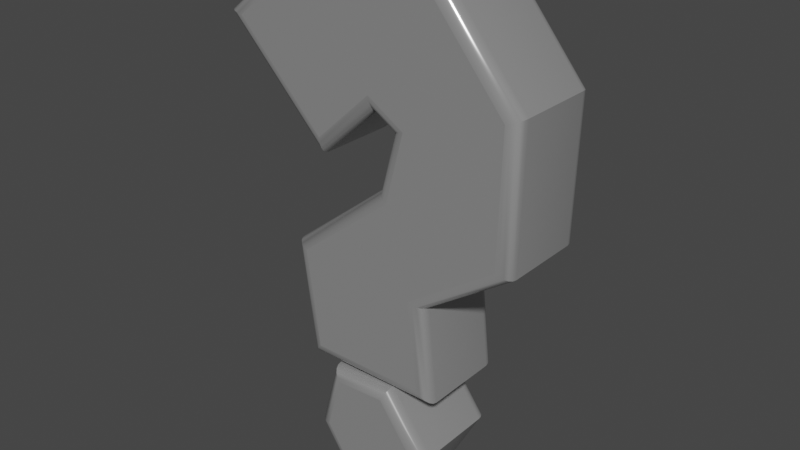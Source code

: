 # Source: questionmark.blend  (saved by Blender 3.0.42; exported with 4.5.12 LTS)
import bpy
from mathutils import Matrix  # noqa: F401  (used for matrix-valued properties, if any)

bpy.ops.wm.read_factory_settings(use_empty=True)
scene = bpy.context.scene
scene.name = 'Scene'

# ---- collections
col_collection = bpy.data.collections.new('Collection'); scene.collection.children.link(col_collection)

# ---- materials (node trees are filled in below, after node groups)
mat_material_003 = bpy.data.materials.new('Material.003')
mat_material_003.use_transparent_shadow = False

# ---- node groups
ng_auto_smooth = bpy.data.node_groups.new('Auto Smooth', 'GeometryNodeTree')
_s = ng_auto_smooth.interface.new_socket(name='Geometry', in_out='OUTPUT', socket_type='NodeSocketGeometry')
_s = ng_auto_smooth.interface.new_socket(name='Geometry', in_out='INPUT', socket_type='NodeSocketGeometry')
_s = ng_auto_smooth.interface.new_socket(name='Angle', in_out='INPUT', socket_type='NodeSocketFloat')
_s.subtype = 'ANGLE'
_s.min_value = 0.0
_s.max_value = 3.142
ng_auto_smooth.is_modifier = True
_N = ng_auto_smooth.nodes; _L = ng_auto_smooth.links
n0 = _N.new('NodeGroupOutput'); n0.name = 'Group Output'; n0.location = (480, -100)
n1 = _N.new('NodeGroupInput'); n1.name = 'Group Input'; n1.location = (-420, -300)
n2 = _N.new('NodeGroupInput'); n2.name = 'Group Input.001'; n2.location = (-60, -100)
n3 = _N.new('GeometryNodeSetShadeSmooth'); n3.name = 'Set Shade Smooth'; n3.location = (120, -100)
n3.domain = 'EDGE'
n4 = _N.new('GeometryNodeSetShadeSmooth'); n4.name = 'Set Shade Smooth.001'; n4.location = (300, -100)
n5 = _N.new('GeometryNodeInputMeshEdgeAngle'); n5.name = 'Edge Angle'; n5.location = (-420, -220)
n6 = _N.new('GeometryNodeInputEdgeSmooth'); n6.name = 'Is Edge Smooth'; n6.location = (-60, -160)
n7 = _N.new('GeometryNodeInputShadeSmooth'); n7.name = 'Is Face Smooth'; n7.location = (-240, -340)
n8 = _N.new('FunctionNodeBooleanMath'); n8.name = 'Boolean Math'; n8.location = (-60, -220)
n9 = _N.new('FunctionNodeCompare'); n9.name = 'Compare'; n9.location = (-240, -180)
n9.operation = 'LESS_EQUAL'
_L.new(n5.outputs[0], n9.inputs[0])
_L.new(n4.outputs[0], n0.inputs[0])
_L.new(n1.outputs[1], n9.inputs[1])
_L.new(n9.outputs[0], n8.inputs[0])
_L.new(n7.outputs[0], n8.inputs[1])
_L.new(n2.outputs[0], n3.inputs[0])
_L.new(n6.outputs[0], n3.inputs[1])
_L.new(n3.outputs[0], n4.inputs[0])
_L.new(n8.outputs[0], n3.inputs[2])
n0.is_active_output = True

# ---- material node trees
mat_material_003.use_nodes = True; mat_material_003.node_tree.nodes.clear()
_N = mat_material_003.node_tree.nodes; _L = mat_material_003.node_tree.links
n0 = _N.new('ShaderNodeOutputMaterial'); n0.name = 'Material Output'; n0.location = (300, 300)
n1 = _N.new('ShaderNodeBsdfPrincipled'); n1.name = 'Principled BSDF'; n1.location = (10, 300)
n1.distribution = 'GGX'
n1.subsurface_method = 'RANDOM_WALK_SKIN'
n1.inputs[0].default_value = (0.5008, 0.5008, 0.5008, 1.0)
n1.inputs[1].default_value = 0.5485
n1.inputs[2].default_value = 0.1939
n1.inputs[3].default_value = 1.45
n1.inputs[27].default_value = (0.0, 0.0, 0.0, 1.0)
n1.inputs[28].default_value = 1.0
_L.new(n1.outputs[0], n0.inputs[0])
n0.is_active_output = True

# ---- world
world_world = bpy.data.worlds.new('World'); scene.world = world_world
world_world.use_nodes = True; world_world.node_tree.nodes.clear()
_N = world_world.node_tree.nodes; _L = world_world.node_tree.links
n0 = _N.new('ShaderNodeOutputWorld'); n0.name = 'World Output'; n0.location = (300, 300)
n1 = _N.new('ShaderNodeBackground'); n1.name = 'Background'; n1.location = (10, 300)
n1.inputs[0].default_value = (0.05088, 0.05088, 0.05088, 1.0)
_L.new(n1.outputs[0], n0.inputs[0])
n0.is_active_output = True
world_world.color = (0.05088, 0.05088, 0.05088)
world_world.use_sun_shadow = False
world_world.sun_shadow_jitter_overblur = 0.0

# ---- meshes
me_text = bpy.data.meshes.new('Text')
me_text.from_pydata([(-0.103, -0.2303, 0.08), (-0.0463, -0.3073, 0.08), (-0.08176, -0.3732, 0.08), (-0.1719, -0.3762, 0.08), (-0.2084, -0.3215, 0.08), (-0.1841, -0.2344, 0.08), (-0.2418, -0.02669, 0.08), (-0.08885, 0.09489, 0.08), (-0.06048, 0.2043, 0.08), (-0.1192, 0.2408, 0.08), (-0.2084, 0.1587, 0.08), (-0.3482, 0.3036, 0.08), (-0.2155, 0.413, 0.08), (-0.03616, 0.413, 0.08), (0.09453, 0.255, 0.08), (0.08947, 0.05335, 0.08), (-0.05136, -0.04189, 0.08), (-0.03616, -0.1837, 0.08), (-0.2206, -0.1837, 0.08), (-0.103, -0.2303, -0.08), (-0.0463, -0.3073, -0.08), (-0.08176, -0.3732, -0.08), (-0.1719, -0.3762, -0.08), (-0.2084, -0.3215, -0.08), (-0.1841, -0.2344, -0.08), (-0.2418, -0.02669, -0.08), (-0.08885, 0.09489, -0.08), (-0.06048, 0.2043, -0.08), (-0.1192, 0.2408, -0.08), (-0.2084, 0.1587, -0.08), (-0.3482, 0.3036, -0.08), (-0.2155, 0.413, -0.08), (-0.03616, 0.413, -0.08), (0.09453, 0.255, -0.08), (0.08947, 0.05335, -0.08), (-0.05136, -0.04189, -0.08), (-0.03616, -0.1837, -0.08), (-0.2206, -0.1837, -0.08), (-0.103, -0.2303, -0.08), (-0.1, -0.224, -0.07902), (-0.09731, -0.2183, -0.07618), (-0.09516, -0.2137, -0.07176), (-0.09378, -0.2108, -0.06618), (-0.0933, -0.2098, -0.06), (-0.0933, -0.2098, 0.06), (-0.09378, -0.2108, 0.06618), (-0.09516, -0.2137, 0.07176), (-0.09731, -0.2183, 0.07618), (-0.1, -0.224, 0.07902), (-0.103, -0.2303, 0.08), (-0.0463, -0.3073, -0.08), (-0.039, -0.3068, -0.07902), (-0.03242, -0.3064, -0.07618), (-0.02719, -0.306, -0.07176), (-0.02384, -0.3057, -0.06618), (-0.02268, -0.3057, -0.06), (-0.02268, -0.3057, 0.06), (-0.02384, -0.3057, 0.06618), (-0.02719, -0.306, 0.07176), (-0.03242, -0.3064, 0.07618), (-0.039, -0.3068, 0.07902), (-0.0463, -0.3073, 0.08), (-0.08176, -0.3732, -0.08), (-0.078, -0.3792, -0.07902), (-0.07461, -0.3847, -0.07618), (-0.07192, -0.3891, -0.07176), (-0.07019, -0.3918, -0.06618), (-0.0696, -0.3928, -0.06), (-0.0696, -0.3928, 0.06), (-0.07019, -0.3918, 0.06618), (-0.07192, -0.3891, 0.07176), (-0.07461, -0.3847, 0.07618), (-0.078, -0.3792, 0.07902), (-0.08176, -0.3732, 0.08), (-0.1719, -0.3762, -0.08), (-0.1752, -0.3825, -0.07902), (-0.1781, -0.3882, -0.07618), (-0.1804, -0.3927, -0.07176), (-0.1819, -0.3956, -0.06618), (-0.1824, -0.3966, -0.06), (-0.1824, -0.3966, 0.06), (-0.1819, -0.3956, 0.06618), (-0.1804, -0.3927, 0.07176), (-0.1781, -0.3882, 0.07618), (-0.1752, -0.3825, 0.07902), (-0.1719, -0.3762, 0.08), (-0.2084, -0.3215, -0.08), (-0.2151, -0.3226, -0.07902), (-0.2212, -0.3236, -0.07618), (-0.226, -0.3243, -0.07176), (-0.2291, -0.3248, -0.06618), (-0.2301, -0.325, -0.06), (-0.2301, -0.325, 0.06), (-0.2291, -0.3248, 0.06618), (-0.226, -0.3243, 0.07176), (-0.2212, -0.3236, 0.07618), (-0.2151, -0.3226, 0.07902), (-0.2084, -0.3215, 0.08), (-0.1841, -0.2344, -0.08), (-0.1888, -0.2284, -0.07902), (-0.1931, -0.2231, -0.07618), (-0.1965, -0.2188, -0.07176), (-0.1987, -0.2161, -0.06618), (-0.1995, -0.2151, -0.06), (-0.1995, -0.2151, 0.06), (-0.1987, -0.2161, 0.06618), (-0.1965, -0.2188, 0.07176), (-0.1931, -0.2231, 0.07618), (-0.1888, -0.2284, 0.07902), (-0.1841, -0.2344, 0.08), (-0.2418, -0.02669, -0.08), (-0.2484, -0.02404, -0.07902), (-0.2544, -0.02164, -0.07618), (-0.2591, -0.01974, -0.07176), (-0.2621, -0.01853, -0.06618), (-0.2632, -0.0181, -0.06), (-0.2632, -0.0181, 0.06), (-0.2621, -0.01853, 0.06618), (-0.2591, -0.01974, 0.07176), (-0.2544, -0.02164, 0.07618), (-0.2484, -0.02404, 0.07902), (-0.2418, -0.02669, 0.08), (-0.08885, 0.09489, -0.08), (-0.09431, 0.09844, -0.07902), (-0.09924, 0.1016, -0.07618), (-0.1032, 0.1042, -0.07176), (-0.1057, 0.1058, -0.06618), (-0.1065, 0.1064, -0.06), (-0.1065, 0.1064, 0.06), (-0.1057, 0.1058, 0.06618), (-0.1032, 0.1042, 0.07176), (-0.09924, 0.1016, 0.07618), (-0.09431, 0.09844, 0.07902), (-0.08885, 0.09489, 0.08), (-0.06048, 0.2043, -0.08), (-0.0676, 0.2015, -0.07902), (-0.07403, 0.1989, -0.07618), (-0.07913, 0.1968, -0.07176), (-0.08241, 0.1955, -0.06618), (-0.08353, 0.1951, -0.06), (-0.08353, 0.1951, 0.06), (-0.08241, 0.1955, 0.06618), (-0.07913, 0.1968, 0.07176), (-0.07403, 0.1989, 0.07618), (-0.0676, 0.2015, 0.07902), (-0.06048, 0.2043, 0.08), (-0.1192, 0.2408, -0.08), (-0.1185, 0.2331, -0.07902), (-0.1179, 0.2261, -0.07618), (-0.1173, 0.2206, -0.07176), (-0.117, 0.217, -0.06618), (-0.1169, 0.2158, -0.06), (-0.1169, 0.2158, 0.06), (-0.117, 0.217, 0.06618), (-0.1173, 0.2206, 0.07176), (-0.1179, 0.2261, 0.07618), (-0.1185, 0.2331, 0.07902), (-0.1192, 0.2408, 0.08), (-0.2084, 0.1587, -0.08), (-0.2087, 0.1501, -0.07902), (-0.2089, 0.1423, -0.07618), (-0.2091, 0.1361, -0.07176), (-0.2092, 0.1321, -0.06618), (-0.2092, 0.1308, -0.06), (-0.2092, 0.1308, 0.06), (-0.2092, 0.1321, 0.06618), (-0.2091, 0.1361, 0.07176), (-0.2089, 0.1423, 0.07618), (-0.2087, 0.1501, 0.07902), (-0.2084, 0.1587, 0.08), (-0.3482, 0.3036, -0.08), (-0.3573, 0.3041, -0.07902), (-0.3655, 0.3046, -0.07618), (-0.372, 0.305, -0.07176), (-0.3762, 0.3052, -0.06618), (-0.3776, 0.3053, -0.06), (-0.3776, 0.3053, 0.06), (-0.3762, 0.3052, 0.06618), (-0.372, 0.305, 0.07176), (-0.3655, 0.3046, 0.07618), (-0.3573, 0.3041, 0.07902), (-0.3482, 0.3036, 0.08), (-0.2155, 0.413, -0.08), (-0.2177, 0.4192, -0.07902), (-0.2197, 0.4248, -0.07618), (-0.2213, 0.4292, -0.07176), (-0.2223, 0.432, -0.06618), (-0.2227, 0.433, -0.06), (-0.2227, 0.433, 0.06), (-0.2223, 0.432, 0.06618), (-0.2213, 0.4292, 0.07176), (-0.2197, 0.4248, 0.07618), (-0.2177, 0.4192, 0.07902), (-0.2155, 0.413, 0.08), (-0.03616, 0.413, -0.08), (-0.03326, 0.4192, -0.07902), (-0.03063, 0.4248, -0.07618), (-0.02855, 0.4292, -0.07176), (-0.02721, 0.432, -0.06618), (-0.02675, 0.433, -0.06), (-0.02675, 0.433, 0.06), (-0.02721, 0.432, 0.06618), (-0.02855, 0.4292, 0.07176), (-0.03063, 0.4248, 0.07618), (-0.03326, 0.4192, 0.07902), (-0.03616, 0.413, 0.08), (0.09453, 0.255, -0.08), (0.1008, 0.2571, -0.07902), (0.1064, 0.2591, -0.07618), (0.1109, 0.2606, -0.07176), (0.1137, 0.2616, -0.06618), (0.1147, 0.262, -0.06), (0.1147, 0.262, 0.06), (0.1137, 0.2616, 0.06618), (0.1109, 0.2606, 0.07176), (0.1064, 0.2591, 0.07618), (0.1008, 0.2571, 0.07902), (0.09453, 0.255, 0.08), (0.08947, 0.05335, -0.08), (0.09557, 0.05002, -0.07902), (0.1011, 0.04701, -0.07618), (0.1054, 0.04462, -0.07176), (0.1082, 0.04308, -0.06618), (0.1092, 0.04255, -0.06), (0.1092, 0.04255, 0.06), (0.1082, 0.04308, 0.06618), (0.1054, 0.04462, 0.07176), (0.1011, 0.04701, 0.07618), (0.09557, 0.05002, 0.07902), (0.08947, 0.05335, 0.08), (-0.05136, -0.04189, -0.08), (-0.04482, -0.04492, -0.07902), (-0.03892, -0.04766, -0.07618), (-0.03424, -0.04984, -0.07176), (-0.03123, -0.05123, -0.06618), (-0.03019, -0.05171, -0.06), (-0.03019, -0.05171, 0.06), (-0.03123, -0.05123, 0.06618), (-0.03424, -0.04984, 0.07176), (-0.03892, -0.04766, 0.07618), (-0.04482, -0.04492, 0.07902), (-0.05136, -0.04189, 0.08), (-0.03616, -0.1837, -0.08), (-0.02929, -0.1899, -0.07902), (-0.02308, -0.1955, -0.07618), (-0.01816, -0.1999, -0.07176), (-0.015, -0.2028, -0.06618), (-0.01391, -0.2037, -0.06), (-0.01391, -0.2037, 0.06), (-0.015, -0.2028, 0.06618), (-0.01816, -0.1999, 0.07176), (-0.02308, -0.1955, 0.07618), (-0.02929, -0.1899, 0.07902), (-0.03616, -0.1837, 0.08), (-0.2206, -0.1837, -0.08), (-0.226, -0.1899, -0.07902), (-0.2308, -0.1955, -0.07618), (-0.2347, -0.1999, -0.07176), (-0.2372, -0.2028, -0.06618), (-0.238, -0.2037, -0.06), (-0.238, -0.2037, 0.06), (-0.2372, -0.2028, 0.06618), (-0.2347, -0.1999, 0.07176), (-0.2308, -0.1955, 0.07618), (-0.226, -0.1899, 0.07902), (-0.2206, -0.1837, 0.08)], [], [(11, 13, 12), (11, 14, 13), (10, 9, 11), (9, 14, 11), (9, 8, 14), (8, 15, 14), (7, 15, 8), (6, 15, 7), (6, 16, 15), (18, 16, 6), (18, 17, 16), (5, 1, 0), (4, 1, 5), (4, 2, 1), (3, 2, 4), (30, 31, 32), (30, 32, 33), (29, 30, 28), (28, 30, 33), (28, 33, 27), (27, 33, 34), (26, 27, 34), (25, 26, 34), (25, 34, 35), (37, 25, 35), (37, 35, 36), (24, 19, 20), (23, 24, 20), (23, 20, 21), (22, 23, 21), (39, 51, 50, 38), (40, 52, 51, 39), (41, 53, 52, 40), (42, 54, 53, 41), (43, 55, 54, 42), (44, 56, 55, 43), (45, 57, 56, 44), (46, 58, 57, 45), (47, 59, 58, 46), (48, 60, 59, 47), (49, 61, 60, 48), (51, 63, 62, 50), (52, 64, 63, 51), (53, 65, 64, 52), (54, 66, 65, 53), (55, 67, 66, 54), (56, 68, 67, 55), (57, 69, 68, 56), (58, 70, 69, 57), (59, 71, 70, 58), (60, 72, 71, 59), (61, 73, 72, 60), (63, 75, 74, 62), (64, 76, 75, 63), (65, 77, 76, 64), (66, 78, 77, 65), (67, 79, 78, 66), (68, 80, 79, 67), (69, 81, 80, 68), (70, 82, 81, 69), (71, 83, 82, 70), (72, 84, 83, 71), (73, 85, 84, 72), (75, 87, 86, 74), (76, 88, 87, 75), (77, 89, 88, 76), (78, 90, 89, 77), (79, 91, 90, 78), (80, 92, 91, 79), (81, 93, 92, 80), (82, 94, 93, 81), (83, 95, 94, 82), (84, 96, 95, 83), (85, 97, 96, 84), (87, 99, 98, 86), (88, 100, 99, 87), (89, 101, 100, 88), (90, 102, 101, 89), (91, 103, 102, 90), (92, 104, 103, 91), (93, 105, 104, 92), (94, 106, 105, 93), (95, 107, 106, 94), (96, 108, 107, 95), (97, 109, 108, 96), (99, 39, 38, 98), (100, 40, 39, 99), (101, 41, 40, 100), (102, 42, 41, 101), (103, 43, 42, 102), (104, 44, 43, 103), (105, 45, 44, 104), (106, 46, 45, 105), (107, 47, 46, 106), (108, 48, 47, 107), (109, 49, 48, 108), (111, 123, 122, 110), (112, 124, 123, 111), (113, 125, 124, 112), (114, 126, 125, 113), (115, 127, 126, 114), (116, 128, 127, 115), (117, 129, 128, 116), (118, 130, 129, 117), (119, 131, 130, 118), (120, 132, 131, 119), (121, 133, 132, 120), (123, 135, 134, 122), (124, 136, 135, 123), (125, 137, 136, 124), (126, 138, 137, 125), (127, 139, 138, 126), (128, 140, 139, 127), (129, 141, 140, 128), (130, 142, 141, 129), (131, 143, 142, 130), (132, 144, 143, 131), (133, 145, 144, 132), (135, 147, 146, 134), (136, 148, 147, 135), (137, 149, 148, 136), (138, 150, 149, 137), (139, 151, 150, 138), (140, 152, 151, 139), (141, 153, 152, 140), (142, 154, 153, 141), (143, 155, 154, 142), (144, 156, 155, 143), (145, 157, 156, 144), (147, 159, 158, 146), (148, 160, 159, 147), (149, 161, 160, 148), (150, 162, 161, 149), (151, 163, 162, 150), (152, 164, 163, 151), (153, 165, 164, 152), (154, 166, 165, 153), (155, 167, 166, 154), (156, 168, 167, 155), (157, 169, 168, 156), (159, 171, 170, 158), (160, 172, 171, 159), (161, 173, 172, 160), (162, 174, 173, 161), (163, 175, 174, 162), (164, 176, 175, 163), (165, 177, 176, 164), (166, 178, 177, 165), (167, 179, 178, 166), (168, 180, 179, 167), (169, 181, 180, 168), (171, 183, 182, 170), (172, 184, 183, 171), (173, 185, 184, 172), (174, 186, 185, 173), (175, 187, 186, 174), (176, 188, 187, 175), (177, 189, 188, 176), (178, 190, 189, 177), (179, 191, 190, 178), (180, 192, 191, 179), (181, 193, 192, 180), (183, 195, 194, 182), (184, 196, 195, 183), (185, 197, 196, 184), (186, 198, 197, 185), (187, 199, 198, 186), (188, 200, 199, 187), (189, 201, 200, 188), (190, 202, 201, 189), (191, 203, 202, 190), (192, 204, 203, 191), (193, 205, 204, 192), (195, 207, 206, 194), (196, 208, 207, 195), (197, 209, 208, 196), (198, 210, 209, 197), (199, 211, 210, 198), (200, 212, 211, 199), (201, 213, 212, 200), (202, 214, 213, 201), (203, 215, 214, 202), (204, 216, 215, 203), (205, 217, 216, 204), (207, 219, 218, 206), (208, 220, 219, 207), (209, 221, 220, 208), (210, 222, 221, 209), (211, 223, 222, 210), (212, 224, 223, 211), (213, 225, 224, 212), (214, 226, 225, 213), (215, 227, 226, 214), (216, 228, 227, 215), (217, 229, 228, 216), (219, 231, 230, 218), (220, 232, 231, 219), (221, 233, 232, 220), (222, 234, 233, 221), (223, 235, 234, 222), (224, 236, 235, 223), (225, 237, 236, 224), (226, 238, 237, 225), (227, 239, 238, 226), (228, 240, 239, 227), (229, 241, 240, 228), (231, 243, 242, 230), (232, 244, 243, 231), (233, 245, 244, 232), (234, 246, 245, 233), (235, 247, 246, 234), (236, 248, 247, 235), (237, 249, 248, 236), (238, 250, 249, 237), (239, 251, 250, 238), (240, 252, 251, 239), (241, 253, 252, 240), (243, 255, 254, 242), (244, 256, 255, 243), (245, 257, 256, 244), (246, 258, 257, 245), (247, 259, 258, 246), (248, 260, 259, 247), (249, 261, 260, 248), (250, 262, 261, 249), (251, 263, 262, 250), (252, 264, 263, 251), (253, 265, 264, 252), (255, 111, 110, 254), (256, 112, 111, 255), (257, 113, 112, 256), (258, 114, 113, 257), (259, 115, 114, 258), (260, 116, 115, 259), (261, 117, 116, 260), (262, 118, 117, 261), (263, 119, 118, 262), (264, 120, 119, 263), (265, 121, 120, 264)])
me_text.polygons.foreach_set('use_smooth', [0, 0, 0, 0, 0, 0, 0, 0, 0, 0, 0, 0, 0, 0, 0, 0, 0, 0, 0, 0, 0, 0, 0, 0, 0, 0, 0, 0, 0, 0, 1, 1, 1, 1, 1, 1, 1, 1, 1, 1, 1, 1, 1, 1, 1, 1, 1, 1, 1, 1, 1, 1, 1, 1, 1, 1, 1, 1, 1, 1, 1, 1, 1, 1, 1, 1, 1, 1, 1, 1, 1, 1, 1, 1, 1, 1, 1, 1, 1, 1, 1, 1, 1, 1, 1, 1, 1, 1, 1, 1, 1, 1, 1, 1, 1, 1, 1, 1, 1, 1, 1, 1, 1, 1, 1, 1, 1, 1, 1, 1, 1, 1, 1, 1, 1, 1, 1, 1, 1, 1, 1, 1, 1, 1, 1, 1, 1, 1, 1, 1, 1, 1, 1, 1, 1, 1, 1, 1, 1, 1, 1, 1, 1, 1, 1, 1, 1, 1, 1, 1, 1, 1, 1, 1, 1, 1, 1, 1, 1, 1, 1, 1, 1, 1, 1, 1, 1, 1, 1, 1, 1, 1, 1, 1, 1, 1, 1, 1, 1, 1, 1, 1, 1, 1, 1, 1, 1, 1, 1, 1, 1, 1, 1, 1, 1, 1, 1, 1, 1, 1, 1, 1, 1, 1, 1, 1, 1, 1, 1, 1, 1, 1, 1, 1, 1, 1, 1, 1, 1, 1, 1, 1, 1, 1, 1, 1, 1, 1, 1, 1, 1, 1, 1, 1, 1, 1, 1, 1, 1])
_uv = me_text.uv_layers.new(name='UVMap')
_uv.uv.foreach_set('vector', [0.6111, 0.0, 0.7222, 0.0, 0.6667, 0.0, 0.6111, 0.0, 0.7778, 0.0, 0.7222, 0.0, 0.5556, 0.0, 0.5, 0.0, 0.6111, 0.0, 0.5, 0.0, 0.7778, 0.0, 0.6111, 0.0, 0.5, 0.0, 0.4444, 0.0, 0.7778, 0.0, 0.4444, 0.0, 0.8333, 0.0, 0.7778, 0.0, 0.3889, 0.0, 0.8333, 0.0, 0.4444, 0.0, 0.3333, 0.0, 0.8333, 0.0, 0.3889, 0.0, 0.3333, 0.0, 0.8889, 0.0, 0.8333, 0.0, 1.0, 0.0, 0.8889, 0.0, 0.3333, 0.0, 1.0, 0.0, 0.9444, 0.0, 0.8889, 0.0, 0.2778, 0.0, 0.05556, 0.0, 0.0, 0.0, 0.2222, 0.0, 0.05556, 0.0, 0.2778, 0.0, 0.2222, 0.0, 0.1111, 0.0, 0.05556, 0.0, 0.1667, 0.0, 0.1111, 0.0, 0.2222, 0.0, 0.6111, 0.0, 0.6667, 0.0, 0.7222, 0.0, 0.6111, 0.0, 0.7222, 0.0, 0.7778, 0.0, 0.5556, 0.0, 0.6111, 0.0, 0.5, 0.0, 0.5, 0.0, 0.6111, 0.0, 0.7778, 0.0, 0.5, 0.0, 0.7778, 0.0, 0.4444, 0.0, 0.4444, 0.0, 0.7778, 0.0, 0.8333, 0.0, 0.3889, 0.0, 0.4444, 0.0, 0.8333, 0.0, 0.3333, 0.0, 0.3889, 0.0, 0.8333, 0.0, 0.3333, 0.0, 0.8333, 0.0, 0.8889, 0.0, 1.0, 0.0, 0.3333, 0.0, 0.8889, 0.0, 1.0, 0.0, 0.8889, 0.0, 0.9444, 0.0, 0.2778, 0.0, 0.0, 0.0, 0.05556, 0.0, 0.2222, 0.0, 0.2778, 0.0, 0.05556, 0.0, 0.2222, 0.0, 0.05556, 0.0, 0.1111, 0.0, 0.1667, 0.0, 0.2222, 0.0, 0.1111, 0.0, 0.0, 0.09091, 0.1667, 0.09091, 0.1667, 0.0, 0.0, 0.0, 0.0, 0.1818, 0.1667, 0.1818, 0.1667, 0.09091, 0.0, 0.09091, 0.0, 0.2727, 0.1667, 0.2727, 0.1667, 0.1818, 0.0, 0.1818, 0.0, 0.3636, 0.1667, 0.3636, 0.1667, 0.2727, 0.0, 0.2727, 0.0, 0.4545, 0.1667, 0.4545, 0.1667, 0.3636, 0.0, 0.3636, 0.0, 0.5455, 0.1667, 0.5455, 0.1667, 0.4545, 0.0, 0.4545, 0.0, 0.6364, 0.1667, 0.6364, 0.1667, 0.5455, 0.0, 0.5455, 0.0, 0.7273, 0.1667, 0.7273, 0.1667, 0.6364, 0.0, 0.6364, 0.0, 0.8182, 0.1667, 0.8182, 0.1667, 0.7273, 0.0, 0.7273, 0.0, 0.9091, 0.1667, 0.9091, 0.1667, 0.8182, 0.0, 0.8182, 0.0, 1.0, 0.1667, 1.0, 0.1667, 0.9091, 0.0, 0.9091, 0.1667, 0.09091, 0.3333, 0.09091, 0.3333, 0.0, 0.1667, 0.0, 0.1667, 0.1818, 0.3333, 0.1818, 0.3333, 0.09091, 0.1667, 0.09091, 0.1667, 0.2727, 0.3333, 0.2727, 0.3333, 0.1818, 0.1667, 0.1818, 0.1667, 0.3636, 0.3333, 0.3636, 0.3333, 0.2727, 0.1667, 0.2727, 0.1667, 0.4545, 0.3333, 0.4545, 0.3333, 0.3636, 0.1667, 0.3636, 0.1667, 0.5455, 0.3333, 0.5455, 0.3333, 0.4545, 0.1667, 0.4545, 0.1667, 0.6364, 0.3333, 0.6364, 0.3333, 0.5455, 0.1667, 0.5455, 0.1667, 0.7273, 0.3333, 0.7273, 0.3333, 0.6364, 0.1667, 0.6364, 0.1667, 0.8182, 0.3333, 0.8182, 0.3333, 0.7273, 0.1667, 0.7273, 0.1667, 0.9091, 0.3333, 0.9091, 0.3333, 0.8182, 0.1667, 0.8182, 0.1667, 1.0, 0.3333, 1.0, 0.3333, 0.9091, 0.1667, 0.9091, 0.3333, 0.09091, 0.5, 0.09091, 0.5, 0.0, 0.3333, 0.0, 0.3333, 0.1818, 0.5, 0.1818, 0.5, 0.09091, 0.3333, 0.09091, 0.3333, 0.2727, 0.5, 0.2727, 0.5, 0.1818, 0.3333, 0.1818, 0.3333, 0.3636, 0.5, 0.3636, 0.5, 0.2727, 0.3333, 0.2727, 0.3333, 0.4545, 0.5, 0.4545, 0.5, 0.3636, 0.3333, 0.3636, 0.3333, 0.5455, 0.5, 0.5455, 0.5, 0.4545, 0.3333, 0.4545, 0.3333, 0.6364, 0.5, 0.6364, 0.5, 0.5455, 0.3333, 0.5455, 0.3333, 0.7273, 0.5, 0.7273, 0.5, 0.6364, 0.3333, 0.6364, 0.3333, 0.8182, 0.5, 0.8182, 0.5, 0.7273, 0.3333, 0.7273, 0.3333, 0.9091, 0.5, 0.9091, 0.5, 0.8182, 0.3333, 0.8182, 0.3333, 1.0, 0.5, 1.0, 0.5, 0.9091, 0.3333, 0.9091, 0.5, 0.09091, 0.6667, 0.09091, 0.6667, 0.0, 0.5, 0.0, 0.5, 0.1818, 0.6667, 0.1818, 0.6667, 0.09091, 0.5, 0.09091, 0.5, 0.2727, 0.6667, 0.2727, 0.6667, 0.1818, 0.5, 0.1818, 0.5, 0.3636, 0.6667, 0.3636, 0.6667, 0.2727, 0.5, 0.2727, 0.5, 0.4545, 0.6667, 0.4545, 0.6667, 0.3636, 0.5, 0.3636, 0.5, 0.5455, 0.6667, 0.5455, 0.6667, 0.4545, 0.5, 0.4545, 0.5, 0.6364, 0.6667, 0.6364, 0.6667, 0.5455, 0.5, 0.5455, 0.5, 0.7273, 0.6667, 0.7273, 0.6667, 0.6364, 0.5, 0.6364, 0.5, 0.8182, 0.6667, 0.8182, 0.6667, 0.7273, 0.5, 0.7273, 0.5, 0.9091, 0.6667, 0.9091, 0.6667, 0.8182, 0.5, 0.8182, 0.5, 1.0, 0.6667, 1.0, 0.6667, 0.9091, 0.5, 0.9091, 0.6667, 0.09091, 0.8333, 0.09091, 0.8333, 0.0, 0.6667, 0.0, 0.6667, 0.1818, 0.8333, 0.1818, 0.8333, 0.09091, 0.6667, 0.09091, 0.6667, 0.2727, 0.8333, 0.2727, 0.8333, 0.1818, 0.6667, 0.1818, 0.6667, 0.3636, 0.8333, 0.3636, 0.8333, 0.2727, 0.6667, 0.2727, 0.6667, 0.4545, 0.8333, 0.4545, 0.8333, 0.3636, 0.6667, 0.3636, 0.6667, 0.5455, 0.8333, 0.5455, 0.8333, 0.4545, 0.6667, 0.4545, 0.6667, 0.6364, 0.8333, 0.6364, 0.8333, 0.5455, 0.6667, 0.5455, 0.6667, 0.7273, 0.8333, 0.7273, 0.8333, 0.6364, 0.6667, 0.6364, 0.6667, 0.8182, 0.8333, 0.8182, 0.8333, 0.7273, 0.6667, 0.7273, 0.6667, 0.9091, 0.8333, 0.9091, 0.8333, 0.8182, 0.6667, 0.8182, 0.6667, 1.0, 0.8333, 1.0, 0.8333, 0.9091, 0.6667, 0.9091, 0.8333, 0.09091, 1.0, 0.09091, 1.0, 0.0, 0.8333, 0.0, 0.8333, 0.1818, 1.0, 0.1818, 1.0, 0.09091, 0.8333, 0.09091, 0.8333, 0.2727, 1.0, 0.2727, 1.0, 0.1818, 0.8333, 0.1818, 0.8333, 0.3636, 1.0, 0.3636, 1.0, 0.2727, 0.8333, 0.2727, 0.8333, 0.4545, 1.0, 0.4545, 1.0, 0.3636, 0.8333, 0.3636, 0.8333, 0.5455, 1.0, 0.5455, 1.0, 0.4545, 0.8333, 0.4545, 0.8333, 0.6364, 1.0, 0.6364, 1.0, 0.5455, 0.8333, 0.5455, 0.8333, 0.7273, 1.0, 0.7273, 1.0, 0.6364, 0.8333, 0.6364, 0.8333, 0.8182, 1.0, 0.8182, 1.0, 0.7273, 0.8333, 0.7273, 0.8333, 0.9091, 1.0, 0.9091, 1.0, 0.8182, 0.8333, 0.8182, 0.8333, 1.0, 1.0, 1.0, 1.0, 0.9091, 0.8333, 0.9091, 0.0, 0.09091, 0.07692, 0.09091, 0.07692, 0.0, 0.0, 0.0, 0.0, 0.1818, 0.07692, 0.1818, 0.07692, 0.09091, 0.0, 0.09091, 0.0, 0.2727, 0.07692, 0.2727, 0.07692, 0.1818, 0.0, 0.1818, 0.0, 0.3636, 0.07692, 0.3636, 0.07692, 0.2727, 0.0, 0.2727, 0.0, 0.4545, 0.07692, 0.4545, 0.07692, 0.3636, 0.0, 0.3636, 0.0, 0.5455, 0.07692, 0.5455, 0.07692, 0.4545, 0.0, 0.4545, 0.0, 0.6364, 0.07692, 0.6364, 0.07692, 0.5455, 0.0, 0.5455, 0.0, 0.7273, 0.07692, 0.7273, 0.07692, 0.6364, 0.0, 0.6364, 0.0, 0.8182, 0.07692, 0.8182, 0.07692, 0.7273, 0.0, 0.7273, 0.0, 0.9091, 0.07692, 0.9091, 0.07692, 0.8182, 0.0, 0.8182, 0.0, 1.0, 0.07692, 1.0, 0.07692, 0.9091, 0.0, 0.9091, 0.07692, 0.09091, 0.1538, 0.09091, 0.1538, 0.0, 0.07692, 0.0, 0.07692, 0.1818, 0.1538, 0.1818, 0.1538, 0.09091, 0.07692, 0.09091, 0.07692, 0.2727, 0.1538, 0.2727, 0.1538, 0.1818, 0.07692, 0.1818, 0.07692, 0.3636, 0.1538, 0.3636, 0.1538, 0.2727, 0.07692, 0.2727, 0.07692, 0.4545, 0.1538, 0.4545, 0.1538, 0.3636, 0.07692, 0.3636, 0.07692, 0.5455, 0.1538, 0.5455, 0.1538, 0.4545, 0.07692, 0.4545, 0.07692, 0.6364, 0.1538, 0.6364, 0.1538, 0.5455, 0.07692, 0.5455, 0.07692, 0.7273, 0.1538, 0.7273, 0.1538, 0.6364, 0.07692, 0.6364, 0.07692, 0.8182, 0.1538, 0.8182, 0.1538, 0.7273, 0.07692, 0.7273, 0.07692, 0.9091, 0.1538, 0.9091, 0.1538, 0.8182, 0.07692, 0.8182, 0.07692, 1.0, 0.1538, 1.0, 0.1538, 0.9091, 0.07692, 0.9091, 0.1538, 0.09091, 0.2308, 0.09091, 0.2308, 0.0, 0.1538, 0.0, 0.1538, 0.1818, 0.2308, 0.1818, 0.2308, 0.09091, 0.1538, 0.09091, 0.1538, 0.2727, 0.2308, 0.2727, 0.2308, 0.1818, 0.1538, 0.1818, 0.1538, 0.3636, 0.2308, 0.3636, 0.2308, 0.2727, 0.1538, 0.2727, 0.1538, 0.4545, 0.2308, 0.4545, 0.2308, 0.3636, 0.1538, 0.3636, 0.1538, 0.5455, 0.2308, 0.5455, 0.2308, 0.4545, 0.1538, 0.4545, 0.1538, 0.6364, 0.2308, 0.6364, 0.2308, 0.5455, 0.1538, 0.5455, 0.1538, 0.7273, 0.2308, 0.7273, 0.2308, 0.6364, 0.1538, 0.6364, 0.1538, 0.8182, 0.2308, 0.8182, 0.2308, 0.7273, 0.1538, 0.7273, 0.1538, 0.9091, 0.2308, 0.9091, 0.2308, 0.8182, 0.1538, 0.8182, 0.1538, 1.0, 0.2308, 1.0, 0.2308, 0.9091, 0.1538, 0.9091, 0.2308, 0.09091, 0.3077, 0.09091, 0.3077, 0.0, 0.2308, 0.0, 0.2308, 0.1818, 0.3077, 0.1818, 0.3077, 0.09091, 0.2308, 0.09091, 0.2308, 0.2727, 0.3077, 0.2727, 0.3077, 0.1818, 0.2308, 0.1818, 0.2308, 0.3636, 0.3077, 0.3636, 0.3077, 0.2727, 0.2308, 0.2727, 0.2308, 0.4545, 0.3077, 0.4545, 0.3077, 0.3636, 0.2308, 0.3636, 0.2308, 0.5455, 0.3077, 0.5455, 0.3077, 0.4545, 0.2308, 0.4545, 0.2308, 0.6364, 0.3077, 0.6364, 0.3077, 0.5455, 0.2308, 0.5455, 0.2308, 0.7273, 0.3077, 0.7273, 0.3077, 0.6364, 0.2308, 0.6364, 0.2308, 0.8182, 0.3077, 0.8182, 0.3077, 0.7273, 0.2308, 0.7273, 0.2308, 0.9091, 0.3077, 0.9091, 0.3077, 0.8182, 0.2308, 0.8182, 0.2308, 1.0, 0.3077, 1.0, 0.3077, 0.9091, 0.2308, 0.9091, 0.3077, 0.09091, 0.3846, 0.09091, 0.3846, 0.0, 0.3077, 0.0, 0.3077, 0.1818, 0.3846, 0.1818, 0.3846, 0.09091, 0.3077, 0.09091, 0.3077, 0.2727, 0.3846, 0.2727, 0.3846, 0.1818, 0.3077, 0.1818, 0.3077, 0.3636, 0.3846, 0.3636, 0.3846, 0.2727, 0.3077, 0.2727, 0.3077, 0.4545, 0.3846, 0.4545, 0.3846, 0.3636, 0.3077, 0.3636, 0.3077, 0.5455, 0.3846, 0.5455, 0.3846, 0.4545, 0.3077, 0.4545, 0.3077, 0.6364, 0.3846, 0.6364, 0.3846, 0.5455, 0.3077, 0.5455, 0.3077, 0.7273, 0.3846, 0.7273, 0.3846, 0.6364, 0.3077, 0.6364, 0.3077, 0.8182, 0.3846, 0.8182, 0.3846, 0.7273, 0.3077, 0.7273, 0.3077, 0.9091, 0.3846, 0.9091, 0.3846, 0.8182, 0.3077, 0.8182, 0.3077, 1.0, 0.3846, 1.0, 0.3846, 0.9091, 0.3077, 0.9091, 0.3846, 0.09091, 0.4615, 0.09091, 0.4615, 0.0, 0.3846, 0.0, 0.3846, 0.1818, 0.4615, 0.1818, 0.4615, 0.09091, 0.3846, 0.09091, 0.3846, 0.2727, 0.4615, 0.2727, 0.4615, 0.1818, 0.3846, 0.1818, 0.3846, 0.3636, 0.4615, 0.3636, 0.4615, 0.2727, 0.3846, 0.2727, 0.3846, 0.4545, 0.4615, 0.4545, 0.4615, 0.3636, 0.3846, 0.3636, 0.3846, 0.5455, 0.4615, 0.5455, 0.4615, 0.4545, 0.3846, 0.4545, 0.3846, 0.6364, 0.4615, 0.6364, 0.4615, 0.5455, 0.3846, 0.5455, 0.3846, 0.7273, 0.4615, 0.7273, 0.4615, 0.6364, 0.3846, 0.6364, 0.3846, 0.8182, 0.4615, 0.8182, 0.4615, 0.7273, 0.3846, 0.7273, 0.3846, 0.9091, 0.4615, 0.9091, 0.4615, 0.8182, 0.3846, 0.8182, 0.3846, 1.0, 0.4615, 1.0, 0.4615, 0.9091, 0.3846, 0.9091, 0.4615, 0.09091, 0.5385, 0.09091, 0.5385, 0.0, 0.4615, 0.0, 0.4615, 0.1818, 0.5385, 0.1818, 0.5385, 0.09091, 0.4615, 0.09091, 0.4615, 0.2727, 0.5385, 0.2727, 0.5385, 0.1818, 0.4615, 0.1818, 0.4615, 0.3636, 0.5385, 0.3636, 0.5385, 0.2727, 0.4615, 0.2727, 0.4615, 0.4545, 0.5385, 0.4545, 0.5385, 0.3636, 0.4615, 0.3636, 0.4615, 0.5455, 0.5385, 0.5455, 0.5385, 0.4545, 0.4615, 0.4545, 0.4615, 0.6364, 0.5385, 0.6364, 0.5385, 0.5455, 0.4615, 0.5455, 0.4615, 0.7273, 0.5385, 0.7273, 0.5385, 0.6364, 0.4615, 0.6364, 0.4615, 0.8182, 0.5385, 0.8182, 0.5385, 0.7273, 0.4615, 0.7273, 0.4615, 0.9091, 0.5385, 0.9091, 0.5385, 0.8182, 0.4615, 0.8182, 0.4615, 1.0, 0.5385, 1.0, 0.5385, 0.9091, 0.4615, 0.9091, 0.5385, 0.09091, 0.6154, 0.09091, 0.6154, 0.0, 0.5385, 0.0, 0.5385, 0.1818, 0.6154, 0.1818, 0.6154, 0.09091, 0.5385, 0.09091, 0.5385, 0.2727, 0.6154, 0.2727, 0.6154, 0.1818, 0.5385, 0.1818, 0.5385, 0.3636, 0.6154, 0.3636, 0.6154, 0.2727, 0.5385, 0.2727, 0.5385, 0.4545, 0.6154, 0.4545, 0.6154, 0.3636, 0.5385, 0.3636, 0.5385, 0.5455, 0.6154, 0.5455, 0.6154, 0.4545, 0.5385, 0.4545, 0.5385, 0.6364, 0.6154, 0.6364, 0.6154, 0.5455, 0.5385, 0.5455, 0.5385, 0.7273, 0.6154, 0.7273, 0.6154, 0.6364, 0.5385, 0.6364, 0.5385, 0.8182, 0.6154, 0.8182, 0.6154, 0.7273, 0.5385, 0.7273, 0.5385, 0.9091, 0.6154, 0.9091, 0.6154, 0.8182, 0.5385, 0.8182, 0.5385, 1.0, 0.6154, 1.0, 0.6154, 0.9091, 0.5385, 0.9091, 0.6154, 0.09091, 0.6923, 0.09091, 0.6923, 0.0, 0.6154, 0.0, 0.6154, 0.1818, 0.6923, 0.1818, 0.6923, 0.09091, 0.6154, 0.09091, 0.6154, 0.2727, 0.6923, 0.2727, 0.6923, 0.1818, 0.6154, 0.1818, 0.6154, 0.3636, 0.6923, 0.3636, 0.6923, 0.2727, 0.6154, 0.2727, 0.6154, 0.4545, 0.6923, 0.4545, 0.6923, 0.3636, 0.6154, 0.3636, 0.6154, 0.5455, 0.6923, 0.5455, 0.6923, 0.4545, 0.6154, 0.4545, 0.6154, 0.6364, 0.6923, 0.6364, 0.6923, 0.5455, 0.6154, 0.5455, 0.6154, 0.7273, 0.6923, 0.7273, 0.6923, 0.6364, 0.6154, 0.6364, 0.6154, 0.8182, 0.6923, 0.8182, 0.6923, 0.7273, 0.6154, 0.7273, 0.6154, 0.9091, 0.6923, 0.9091, 0.6923, 0.8182, 0.6154, 0.8182, 0.6154, 1.0, 0.6923, 1.0, 0.6923, 0.9091, 0.6154, 0.9091, 0.6923, 0.09091, 0.7692, 0.09091, 0.7692, 0.0, 0.6923, 0.0, 0.6923, 0.1818, 0.7692, 0.1818, 0.7692, 0.09091, 0.6923, 0.09091, 0.6923, 0.2727, 0.7692, 0.2727, 0.7692, 0.1818, 0.6923, 0.1818, 0.6923, 0.3636, 0.7692, 0.3636, 0.7692, 0.2727, 0.6923, 0.2727, 0.6923, 0.4545, 0.7692, 0.4545, 0.7692, 0.3636, 0.6923, 0.3636, 0.6923, 0.5455, 0.7692, 0.5455, 0.7692, 0.4545, 0.6923, 0.4545, 0.6923, 0.6364, 0.7692, 0.6364, 0.7692, 0.5455, 0.6923, 0.5455, 0.6923, 0.7273, 0.7692, 0.7273, 0.7692, 0.6364, 0.6923, 0.6364, 0.6923, 0.8182, 0.7692, 0.8182, 0.7692, 0.7273, 0.6923, 0.7273, 0.6923, 0.9091, 0.7692, 0.9091, 0.7692, 0.8182, 0.6923, 0.8182, 0.6923, 1.0, 0.7692, 1.0, 0.7692, 0.9091, 0.6923, 0.9091, 0.7692, 0.09091, 0.8462, 0.09091, 0.8462, 0.0, 0.7692, 0.0, 0.7692, 0.1818, 0.8462, 0.1818, 0.8462, 0.09091, 0.7692, 0.09091, 0.7692, 0.2727, 0.8462, 0.2727, 0.8462, 0.1818, 0.7692, 0.1818, 0.7692, 0.3636, 0.8462, 0.3636, 0.8462, 0.2727, 0.7692, 0.2727, 0.7692, 0.4545, 0.8462, 0.4545, 0.8462, 0.3636, 0.7692, 0.3636, 0.7692, 0.5455, 0.8462, 0.5455, 0.8462, 0.4545, 0.7692, 0.4545, 0.7692, 0.6364, 0.8462, 0.6364, 0.8462, 0.5455, 0.7692, 0.5455, 0.7692, 0.7273, 0.8462, 0.7273, 0.8462, 0.6364, 0.7692, 0.6364, 0.7692, 0.8182, 0.8462, 0.8182, 0.8462, 0.7273, 0.7692, 0.7273, 0.7692, 0.9091, 0.8462, 0.9091, 0.8462, 0.8182, 0.7692, 0.8182, 0.7692, 1.0, 0.8462, 1.0, 0.8462, 0.9091, 0.7692, 0.9091, 0.8462, 0.09091, 0.9231, 0.09091, 0.9231, 0.0, 0.8462, 0.0, 0.8462, 0.1818, 0.9231, 0.1818, 0.9231, 0.09091, 0.8462, 0.09091, 0.8462, 0.2727, 0.9231, 0.2727, 0.9231, 0.1818, 0.8462, 0.1818, 0.8462, 0.3636, 0.9231, 0.3636, 0.9231, 0.2727, 0.8462, 0.2727, 0.8462, 0.4545, 0.9231, 0.4545, 0.9231, 0.3636, 0.8462, 0.3636, 0.8462, 0.5455, 0.9231, 0.5455, 0.9231, 0.4545, 0.8462, 0.4545, 0.8462, 0.6364, 0.9231, 0.6364, 0.9231, 0.5455, 0.8462, 0.5455, 0.8462, 0.7273, 0.9231, 0.7273, 0.9231, 0.6364, 0.8462, 0.6364, 0.8462, 0.8182, 0.9231, 0.8182, 0.9231, 0.7273, 0.8462, 0.7273, 0.8462, 0.9091, 0.9231, 0.9091, 0.9231, 0.8182, 0.8462, 0.8182, 0.8462, 1.0, 0.9231, 1.0, 0.9231, 0.9091, 0.8462, 0.9091, 0.9231, 0.09091, 1.0, 0.09091, 1.0, 0.0, 0.9231, 0.0, 0.9231, 0.1818, 1.0, 0.1818, 1.0, 0.09091, 0.9231, 0.09091, 0.9231, 0.2727, 1.0, 0.2727, 1.0, 0.1818, 0.9231, 0.1818, 0.9231, 0.3636, 1.0, 0.3636, 1.0, 0.2727, 0.9231, 0.2727, 0.9231, 0.4545, 1.0, 0.4545, 1.0, 0.3636, 0.9231, 0.3636, 0.9231, 0.5455, 1.0, 0.5455, 1.0, 0.4545, 0.9231, 0.4545, 0.9231, 0.6364, 1.0, 0.6364, 1.0, 0.5455, 0.9231, 0.5455, 0.9231, 0.7273, 1.0, 0.7273, 1.0, 0.6364, 0.9231, 0.6364, 0.9231, 0.8182, 1.0, 0.8182, 1.0, 0.7273, 0.9231, 0.7273, 0.9231, 0.9091, 1.0, 0.9091, 1.0, 0.8182, 0.9231, 0.8182, 0.9231, 1.0, 1.0, 1.0, 1.0, 0.9091, 0.9231, 0.9091])
me_text.materials.append(mat_material_003)
me_text.use_remesh_fix_poles = True
me_text.use_remesh_preserve_attributes = False
me_text.update()

# ---- objects
ob_text = bpy.data.objects.new('Text', me_text)

# ---- transforms, parenting, visibility, modifiers, constraints
ob_text.location = (0.0, 0.0, 0.0)
ob_text.rotation_euler = (1.571, -0.0, 0.0)
ob_text.scale = (1.394, 1.394, 1.394)
_m = ob_text.modifiers.new('Auto Smooth', 'NODES')
_m.node_group = ng_auto_smooth
_gi = [s.identifier for s in ng_auto_smooth.interface.items_tree if s.item_type == 'SOCKET' and s.in_out == 'INPUT']
_m[_gi[1]] = 0.5236  # Angle

# ---- collection membership
col_collection.objects.link(ob_text)

# ---- scene / render settings (as saved in the file)
scene.frame_start = 1; scene.frame_end = 250; scene.frame_set(1)
scene.render.engine = 'BLENDER_EEVEE_NEXT'
scene.cycles.sampling_pattern = 'TABULATED_SOBOL'
scene.cycles.use_light_tree = False
scene.view_settings.view_transform = 'Filmic'
bpy.context.view_layer.update()

# ---- added for rendering (the .blend has no active camera and no usable light): camera, sun
cam_auto = bpy.data.cameras.new('AutoCamera')
cam_auto.lens = 50.0
cam_auto.sensor_width = 36.0
cam_auto.clip_end = 1000.0
ob_auto_camera = bpy.data.objects.new('AutoCamera', cam_auto)
scene.collection.objects.link(ob_auto_camera)
ob_auto_camera.location = (1.07825, -1.51385, 1.03464)
ob_auto_camera.rotation_euler = (1.09748, -7.21219e-08, 0.694738)
scene.camera = ob_auto_camera
light_auto_sun = bpy.data.lights.new('AutoSun', 'SUN')
light_auto_sun.energy = 3.0
light_auto_sun.angle = 0.0523599
ob_auto_sun = bpy.data.objects.new('AutoSun', light_auto_sun)
scene.collection.objects.link(ob_auto_sun)
ob_auto_sun.rotation_euler = (0.872665, 0.174533, 0.523599)
bpy.context.view_layer.update()
